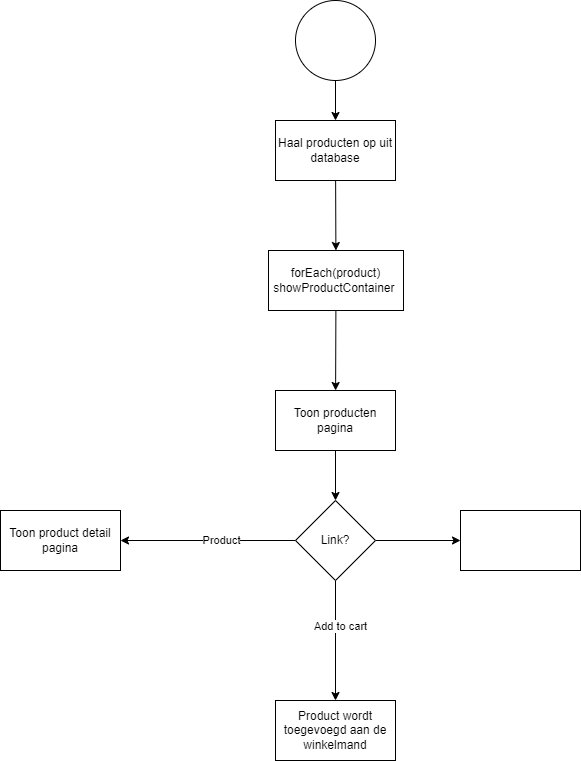

The diagram above was exported from draw.io. Its source (the exported page's mxGraphModel, read from the mxfile embedded in the PNG):
<mxGraphModel dx="1130" dy="792" grid="1" gridSize="10" guides="1" tooltips="1" connect="1" arrows="1" fold="1" page="1" pageScale="1" pageWidth="850" pageHeight="1100" math="0" shadow="0">
  <root>
    <mxCell id="0" />
    <mxCell id="1" parent="0" />
    <mxCell id="19" value="" style="edgeStyle=none;html=1;" edge="1" parent="1" source="2" target="18">
      <mxGeometry relative="1" as="geometry" />
    </mxCell>
    <mxCell id="2" value="" style="ellipse;whiteSpace=wrap;html=1;aspect=fixed;" vertex="1" parent="1">
      <mxGeometry x="385" y="40" width="80" height="80" as="geometry" />
    </mxCell>
    <mxCell id="16" style="edgeStyle=none;html=1;entryX=0.5;entryY=0;entryDx=0;entryDy=0;" edge="1" parent="1" source="3" target="4">
      <mxGeometry relative="1" as="geometry" />
    </mxCell>
    <mxCell id="3" value="Toon producten pagina" style="rounded=0;whiteSpace=wrap;html=1;" vertex="1" parent="1">
      <mxGeometry x="365" y="430" width="120" height="60" as="geometry" />
    </mxCell>
    <mxCell id="9" style="edgeStyle=none;html=1;" edge="1" parent="1" source="4" target="11">
      <mxGeometry relative="1" as="geometry">
        <mxPoint x="250" y="580" as="targetPoint" />
      </mxGeometry>
    </mxCell>
    <mxCell id="10" value="Product" style="edgeLabel;html=1;align=center;verticalAlign=middle;resizable=0;points=[];" vertex="1" connectable="0" parent="9">
      <mxGeometry x="-0.1407" y="-1" relative="1" as="geometry">
        <mxPoint as="offset" />
      </mxGeometry>
    </mxCell>
    <mxCell id="12" style="edgeStyle=none;html=1;" edge="1" parent="1" source="4" target="13">
      <mxGeometry relative="1" as="geometry">
        <mxPoint x="360" y="660" as="targetPoint" />
      </mxGeometry>
    </mxCell>
    <mxCell id="14" value="Add to cart" style="edgeLabel;html=1;align=center;verticalAlign=middle;resizable=0;points=[];" vertex="1" connectable="0" parent="12">
      <mxGeometry x="-0.2543" y="4" relative="1" as="geometry">
        <mxPoint as="offset" />
      </mxGeometry>
    </mxCell>
    <mxCell id="25" value="" style="edgeStyle=none;html=1;" edge="1" parent="1" source="4" target="24">
      <mxGeometry relative="1" as="geometry" />
    </mxCell>
    <mxCell id="4" value="Link?" style="rhombus;whiteSpace=wrap;html=1;" vertex="1" parent="1">
      <mxGeometry x="385" y="540" width="80" height="80" as="geometry" />
    </mxCell>
    <mxCell id="11" value="Toon product detail pagina" style="rounded=0;whiteSpace=wrap;html=1;" vertex="1" parent="1">
      <mxGeometry x="90" y="550" width="120" height="60" as="geometry" />
    </mxCell>
    <mxCell id="13" value="Product wordt toegevoegd aan de winkelmand" style="rounded=0;whiteSpace=wrap;html=1;" vertex="1" parent="1">
      <mxGeometry x="365" y="740" width="120" height="60" as="geometry" />
    </mxCell>
    <mxCell id="22" value="" style="edgeStyle=none;html=1;" edge="1" parent="1" source="18" target="21">
      <mxGeometry relative="1" as="geometry" />
    </mxCell>
    <mxCell id="18" value="Haal producten op uit database" style="whiteSpace=wrap;html=1;" vertex="1" parent="1">
      <mxGeometry x="365" y="160" width="120" height="60" as="geometry" />
    </mxCell>
    <mxCell id="23" style="edgeStyle=none;html=1;" edge="1" parent="1" source="21" target="3">
      <mxGeometry relative="1" as="geometry" />
    </mxCell>
    <mxCell id="21" value="forEach(product)&lt;br&gt;showProductContainer&amp;nbsp;" style="whiteSpace=wrap;html=1;" vertex="1" parent="1">
      <mxGeometry x="358" y="290" width="135" height="60" as="geometry" />
    </mxCell>
    <mxCell id="24" value="" style="whiteSpace=wrap;html=1;" vertex="1" parent="1">
      <mxGeometry x="550" y="550" width="120" height="60" as="geometry" />
    </mxCell>
  </root>
</mxGraphModel>